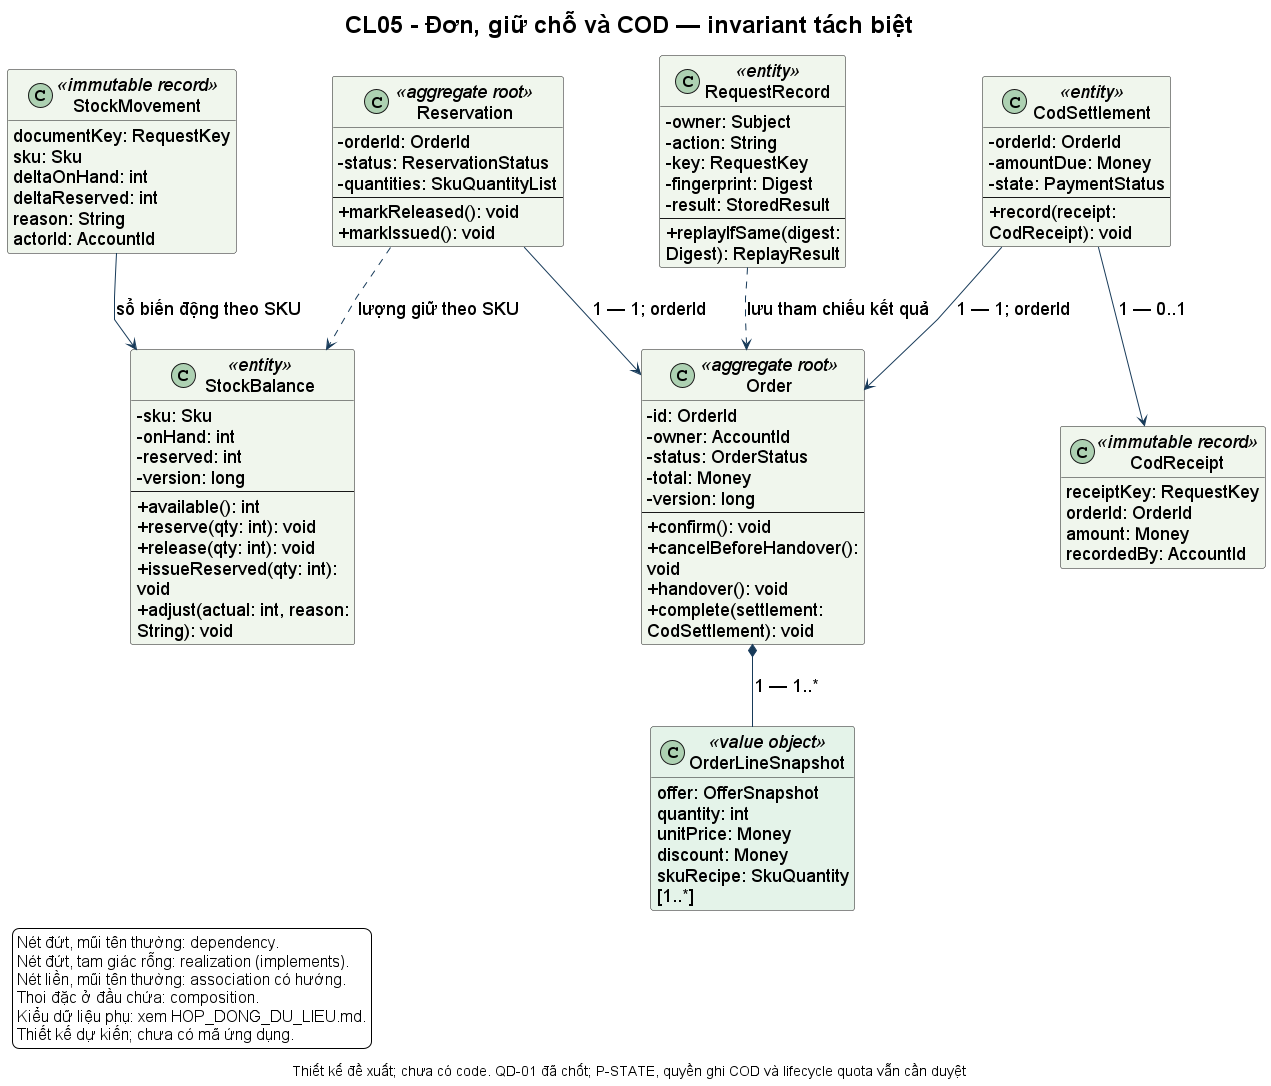

The diagram above was rendered by PlantUML. Its source (embedded in the PNG):
@startuml
!include style.iuml
skinparam classAttributeIconSize 0
skinparam linetype polyline
skinparam nodesep 50
skinparam ranksep 60
hide empty members
skinparam titleFontSize 24
skinparam legendFontSize 16
title CL05 - Đơn, giữ chỗ và COD — invariant tách biệt
caption Thiết kế đề xuất; chưa có code. QD-01 đã chốt; P-STATE, quyền ghi COD và lifecycle quota vẫn cần duyệt
top to bottom direction
class Order <<aggregate root>> #F0F6ED {
  - id: OrderId
  - owner: AccountId
  - status: OrderStatus
  - total: Money
  - version: long
  --
  + confirm(): void
  + cancelBeforeHandover(): void
  + handover(): void
  + complete(settlement: CodSettlement): void
}
class OrderLineSnapshot <<value object>> #E4F3E9 {
  offer: OfferSnapshot
  quantity: int
  unitPrice: Money
  discount: Money
  skuRecipe: SkuQuantity [1..*]
}
class StockBalance <<entity>> #F0F6ED {
  - sku: Sku
  - onHand: int
  - reserved: int
  - version: long
  --
  + available(): int
  + reserve(qty: int): void
  + release(qty: int): void
  + issueReserved(qty: int): void
  + adjust(actual: int, reason: String): void
}
class Reservation <<aggregate root>> #F0F6ED {
  - orderId: OrderId
  - status: ReservationStatus
  - quantities: SkuQuantityList
  --
  + markReleased(): void
  + markIssued(): void
}
class StockMovement <<immutable record>> #F0F6ED {
  documentKey: RequestKey
  sku: Sku
  deltaOnHand: int
  deltaReserved: int
  reason: String
  actorId: AccountId
}
class CodSettlement <<entity>> #F0F6ED {
  - orderId: OrderId
  - amountDue: Money
  - state: PaymentStatus
  --
  + record(receipt: CodReceipt): void
}
class CodReceipt <<immutable record>> #F0F6ED {
  receiptKey: RequestKey
  orderId: OrderId
  amount: Money
  recordedBy: AccountId
}
class RequestRecord <<entity>> #F0F6ED {
  - owner: Subject
  - action: String
  - key: RequestKey
  - fingerprint: Digest
  - result: StoredResult
  --
  + replayIfSame(digest: Digest): ReplayResult
}
Order *-- OrderLineSnapshot : 1 — 1..*
Reservation --> Order : 1 — 1; orderId
Reservation ..> StockBalance : lượng giữ theo SKU
StockMovement --> StockBalance : sổ biến động theo SKU
CodSettlement --> Order : 1 — 1; orderId
CodSettlement --> CodReceipt : 1 — 0..1
RequestRecord ..> Order : lưu tham chiếu kết quả
legend bottom left
  Nét đứt, mũi tên thường: dependency.
  Nét đứt, tam giác rỗng: realization (implements).
  Nét liền, mũi tên thường: association có hướng.
  Thoi đặc ở đầu chứa: composition.
  Kiểu dữ liệu phụ: xem HOP_DONG_DU_LIEU.md.
  Thiết kế dự kiến; chưa có mã ứng dụng.
endlegend
@enduml